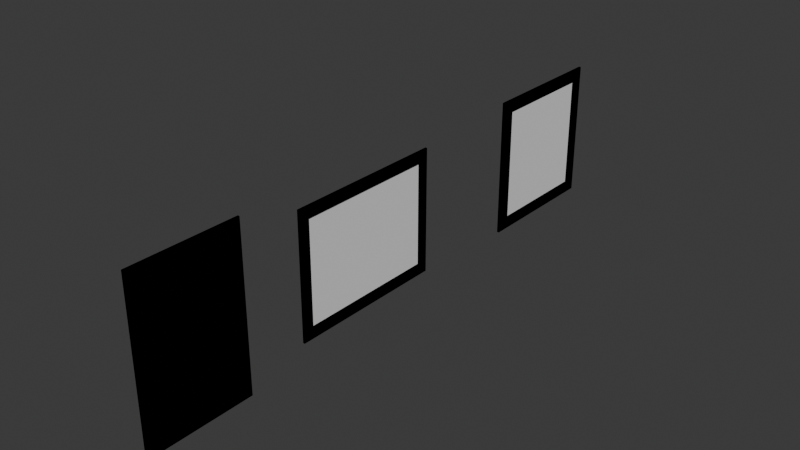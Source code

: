 # Source: picture_frames.blend  (saved by Blender 5.2.45; exported with 4.5.12 LTS)
import bpy
from mathutils import Matrix  # noqa: F401  (used for matrix-valued properties, if any)

bpy.ops.wm.read_factory_settings(use_empty=True)
scene = bpy.context.scene
scene.name = 'Scene'

# ---- collections
col_collection = bpy.data.collections.new('Collection'); scene.collection.children.link(col_collection)

# ---- materials (node trees are filled in below, after node groups)
mat_ar3dmat_architectural_clear_glass = bpy.data.materials.new('AR3DMat Architectural Clear Glass')
mat_european_walnut_satin_varnished_wood = bpy.data.materials.new('European Walnut Satin varnished wood')

# ---- material node trees
mat_ar3dmat_architectural_clear_glass.use_nodes = True; mat_ar3dmat_architectural_clear_glass.node_tree.nodes.clear()
_N = mat_ar3dmat_architectural_clear_glass.node_tree.nodes; _L = mat_ar3dmat_architectural_clear_glass.node_tree.links
mat_european_walnut_satin_varnished_wood.use_nodes = True; mat_european_walnut_satin_varnished_wood.node_tree.nodes.clear()
_N = mat_european_walnut_satin_varnished_wood.node_tree.nodes; _L = mat_european_walnut_satin_varnished_wood.node_tree.links

# ---- world
world_world = bpy.data.worlds.new('World'); scene.world = world_world
world_world.use_nodes = True; world_world.node_tree.nodes.clear()
_N = world_world.node_tree.nodes; _L = world_world.node_tree.links
n0 = _N.new('ShaderNodeOutputWorld'); n0.name = 'World Output'; n0.location = (200, 100)
n1 = _N.new('ShaderNodeBackground'); n1.name = 'Background'; n1.location = (-200, 100)
n1.inputs[0].default_value = (0.05088, 0.05088, 0.05088, 1.0)
_L.new(n1.outputs[0], n0.inputs[0])
n0.is_active_output = True
world_world.color = (0.05088, 0.05088, 0.05088)
world_world.sun_shadow_jitter_overblur = 0.0

# ---- meshes
me_cube_002 = bpy.data.meshes.new('Cube.002')
me_cube_002.from_pydata([(0.8666, -0.8142, -1.0), (0.8666, 0.8142, -1.0), (-0.8666, -0.8142, -1.0), (-0.8666, 0.8142, -1.0)], [], [(0, 1, 3, 2)])
_uv = me_cube_002.uv_layers.new(name='UVMap')
_uv.uv.foreach_set('vector', [0.3583, 0.7268, 0.3583, 0.5232, 0.1417, 0.5232, 0.1417, 0.7268])
_uv = me_cube_002.uv_layers.new(name='automap')
_uv.uv.foreach_set('vector', [1.158, -0.1181, 1.158, 1.118, -0.1579, 1.118, -0.1579, -0.1181])
_uv.active_render = True
me_cube_002.materials.append(None)
me_cube_002.use_mirror_vertex_groups = False
me_cube_002.auto_texspace = False
me_cube_002.update()
me_cube_003 = bpy.data.meshes.new('Cube.003')
me_cube_003.from_pydata([(-0.8666, -0.8142, 1.0), (-0.8666, 0.8142, 1.0), (0.8666, -0.8142, 1.0), (0.8666, 0.8142, 1.0), (0.8666, -0.8142, 0.4751), (0.8666, 0.8142, 0.4751), (-0.8666, 0.8142, 0.4751), (-0.8666, -0.8142, 0.4751)], [], [(1, 3, 2, 0), (6, 7, 4, 5), (1, 0, 7, 6), (3, 1, 6, 5), (0, 2, 4, 7), (2, 3, 5, 4)])
_uv = me_cube_003.uv_layers.new(name='UVMap')
_uv.uv.foreach_set('vector', [0.5184, 0.25, 0.5184, 0.5, 0.5184, 0.75, 0.5184, 0.0, 0.5184, 0.25, 0.5184, 0.0, 0.5184, 0.75, 0.5184, 0.5, 0.5184, 0.25, 0.5184, 0.0, 0.5184, 0.0, 0.5184, 0.25, 0.5184, 0.5, 0.5184, 0.25, 0.5184, 0.25, 0.5184, 0.5, 0.5184, 0.0, 0.5184, 0.75, 0.5184, 0.75, 0.5184, 0.0, 0.5184, 0.75, 0.5184, 0.5, 0.5184, 0.5, 0.5184, 0.75])
_uv = me_cube_003.uv_layers.new(name='automap')
_uv.uv.foreach_set('vector', [-0.1579, 1.118, 1.158, 1.118, 1.158, -0.1181, -0.1579, -0.1181, -0.1579, 1.118, -0.1579, -0.1181, 1.158, -0.1181, 1.158, 1.118, 1.118, 0.6992, -0.1181, 0.6992, -0.1181, 0.3008, 1.118, 0.3008, 1.158, 0.6992, -0.1579, 0.6992, -0.1579, 0.3008, 1.158, 0.3008, -0.1579, 0.6992, 1.158, 0.6992, 1.158, 0.3008, -0.1579, 0.3008, -0.1181, 0.6992, 1.118, 0.6992, 1.118, 0.3008, -0.1181, 0.3008])
_uv.active_render = True
me_cube_003.materials.append(mat_ar3dmat_architectural_clear_glass)
me_cube_003.use_mirror_vertex_groups = False
me_cube_003.auto_texspace = False
me_cube_003.update()
me_cube_004 = bpy.data.meshes.new('Cube.004')
me_cube_004.from_pydata([(1.0, 1.0, 1.0), (1.0, 1.0, -1.0), (1.0, -1.0, 1.0), (1.0, -1.0, -1.0), (-1.0, 1.0, 1.0), (-1.0, 1.0, -1.0), (-1.0, -1.0, 1.0), (-1.0, -1.0, -1.0), (-0.8666, -0.8142, 1.0), (-0.8666, 0.8142, 1.0), (0.8666, -0.8142, 1.0), (0.8666, 0.8142, 1.0), (0.8666, -0.8142, -1.0), (0.8666, 0.8142, -1.0), (-0.8666, -0.8142, -1.0), (-0.8666, 0.8142, -1.0), (0.9724, -0.9451, 1.768), (0.9724, 0.9451, 1.768), (-0.9724, 0.9451, 1.768), (-0.9724, -0.9451, 1.768), (0.9415, -0.9007, 1.827), (0.9415, 0.9007, 1.827), (-0.9415, 0.9007, 1.827), (-0.9415, -0.9007, 1.827), (0.8982, -0.8518, 1.434), (0.8982, 0.8518, 1.434), (-0.8982, 0.8518, 1.434), (-0.8982, -0.8518, 1.434)], [], [(16, 2, 0, 17), (17, 0, 4, 18), (3, 2, 6, 7), (7, 6, 4, 5), (14, 7, 5, 15), (15, 5, 1, 13), (1, 0, 2, 3), (5, 4, 0, 1), (8, 10, 12, 14), (15, 9, 8, 14), (10, 11, 13, 12), (13, 11, 9, 15), (12, 13, 15, 14), (18, 4, 6, 19), (13, 1, 3, 12), (12, 3, 7, 14), (23, 19, 16, 20), (19, 6, 2, 16), (22, 18, 19, 23), (21, 17, 18, 22), (20, 16, 17, 21), (24, 20, 21, 25), (25, 21, 22, 26), (26, 22, 23, 27), (27, 23, 20, 24), (8, 27, 24, 10), (9, 26, 27, 8), (11, 25, 26, 9), (10, 24, 25, 11)])
_uv = me_cube_004.uv_layers.new(name='UVMap')
_uv.uv.foreach_set('vector', [0.6333, 0.7384, 0.625, 0.75, 0.625, 0.5, 0.6333, 0.5116, 0.6333, 0.5116, 0.625, 0.5, 0.875, 0.5, 0.8667, 0.5116, 0.375, 0.75, 0.625, 0.75, 0.625, 1.0, 0.375, 1.0, 0.375, 0.0, 0.625, 0.0, 0.625, 0.25, 0.375, 0.25, 0.1417, 0.7268, 0.125, 0.75, 0.125, 0.5, 0.1417, 0.5232, 0.1417, 0.5232, 0.125, 0.5, 0.375, 0.5, 0.3583, 0.5232, 0.375, 0.5, 0.625, 0.5, 0.625, 0.75, 0.375, 0.75, 0.375, 0.25, 0.625, 0.25, 0.625, 0.5, 0.375, 0.5, 0.5184, 1.0, 0.5184, 0.75, 0.4816, 0.75, 0.4816, 1.0, 0.4816, 0.25, 0.5184, 0.25, 0.5184, 0.0, 0.4816, 0.0, 0.5184, 0.75, 0.5184, 0.5, 0.4816, 0.5, 0.4816, 0.75, 0.4816, 0.5, 0.5184, 0.5, 0.5184, 0.25, 0.4816, 0.25, 0.3583, 0.7268, 0.3583, 0.5232, 0.1417, 0.5232, 0.1417, 0.7268, 0.8667, 0.5116, 0.875, 0.5, 0.875, 0.75, 0.8667, 0.7384, 0.3583, 0.5232, 0.375, 0.5, 0.375, 0.75, 0.3583, 0.7268, 0.3583, 0.7268, 0.375, 0.75, 0.125, 0.75, 0.1417, 0.7268, 0.8625, 0.7326, 0.8667, 0.7384, 0.6333, 0.7384, 0.6375, 0.7326, 0.8667, 0.7384, 0.875, 0.75, 0.625, 0.75, 0.6333, 0.7384, 0.8625, 0.5174, 0.8667, 0.5116, 0.8667, 0.7384, 0.8625, 0.7326, 0.6375, 0.5174, 0.6333, 0.5116, 0.8667, 0.5116, 0.8625, 0.5174, 0.6375, 0.7326, 0.6333, 0.7384, 0.6333, 0.5116, 0.6375, 0.5174, 0.6396, 0.7297, 0.6375, 0.7326, 0.6375, 0.5174, 0.6396, 0.5203, 0.6396, 0.5203, 0.6375, 0.5174, 0.8625, 0.5174, 0.8604, 0.5203, 0.8604, 0.5203, 0.8625, 0.5174, 0.8625, 0.7326, 0.8604, 0.7297, 0.8604, 0.7297, 0.8625, 0.7326, 0.6375, 0.7326, 0.6396, 0.7297, 0.8583, 0.7268, 0.8604, 0.7297, 0.6396, 0.7297, 0.6417, 0.7268, 0.8583, 0.5232, 0.8604, 0.5203, 0.8604, 0.7297, 0.8583, 0.7268, 0.6417, 0.5232, 0.6396, 0.5203, 0.8604, 0.5203, 0.8583, 0.5232, 0.6417, 0.7268, 0.6396, 0.7297, 0.6396, 0.5203, 0.6417, 0.5232])
_uv = me_cube_004.uv_layers.new(name='automap')
_uv.uv.foreach_set('vector', [-0.2175, 1.342, -0.2592, 0.7587, 1.259, 0.7587, 1.218, 1.342, 1.238, 1.342, 1.259, 0.7587, -0.2592, 0.7587, -0.2383, 1.342, 1.259, -0.7597, 1.259, 0.7587, -0.2592, 0.7587, -0.2592, -0.7597, -0.2592, -0.7597, -0.2592, 0.7587, 1.259, 0.7587, 1.259, -0.7597, -0.1579, -0.1181, -0.2592, -0.2592, -0.2592, 1.259, -0.1579, 1.118, -0.1579, 1.118, -0.2592, 1.259, 1.259, 1.259, 1.158, 1.118, 1.259, -0.7597, 1.259, 0.7587, -0.2592, 0.7587, -0.2592, -0.7597, -0.2592, -0.7597, -0.2592, 0.7587, 1.259, 0.7587, 1.259, -0.7597, -0.1579, 0.7587, 1.158, 0.7587, 1.158, -0.7597, -0.1579, -0.7597, 1.118, -0.7597, 1.118, 0.7587, -0.1181, 0.7587, -0.1181, -0.7597, -0.1181, 0.7587, 1.118, 0.7587, 1.118, -0.7597, -0.1181, -0.7597, 1.158, -0.7597, 1.158, 0.7587, -0.1579, 0.7587, -0.1579, -0.7597, 1.158, -0.1181, 1.158, 1.118, -0.1579, 1.118, -0.1579, -0.1181, 1.218, 1.342, 1.259, 0.7587, -0.2592, 0.7587, -0.2175, 1.342, 1.158, 1.118, 1.259, 1.259, 1.259, -0.2592, 1.158, -0.1181, 1.158, -0.1181, 1.259, -0.2592, -0.2592, -0.2592, -0.1579, -0.1181, -0.2148, 1.387, -0.2383, 1.342, 1.238, 1.342, 1.215, 1.387, -0.2383, 1.342, -0.2592, 0.7587, 1.259, 0.7587, 1.238, 1.342, 1.184, 1.387, 1.218, 1.342, -0.2175, 1.342, -0.1838, 1.387, 1.215, 1.387, 1.238, 1.342, -0.2383, 1.342, -0.2148, 1.387, -0.1838, 1.387, -0.2175, 1.342, 1.218, 1.342, 1.184, 1.387, -0.1467, 1.088, -0.1838, 1.387, 1.184, 1.387, 1.147, 1.088, 1.182, 1.088, 1.215, 1.387, -0.2148, 1.387, -0.1819, 1.088, 1.147, 1.088, 1.184, 1.387, -0.1838, 1.387, -0.1467, 1.088, -0.1819, 1.088, -0.2148, 1.387, 1.215, 1.387, 1.182, 1.088, -0.1579, 0.7587, -0.1819, 1.088, 1.182, 1.088, 1.158, 0.7587, 1.118, 0.7587, 1.147, 1.088, -0.1467, 1.088, -0.1181, 0.7587, 1.158, 0.7587, 1.182, 1.088, -0.1819, 1.088, -0.1579, 0.7587, -0.1181, 0.7587, -0.1467, 1.088, 1.147, 1.088, 1.118, 0.7587])
_uv.active_render = True
me_cube_004.materials.append(mat_european_walnut_satin_varnished_wood)
me_cube_004.use_mirror_vertex_groups = False
me_cube_004.auto_texspace = False
me_cube_004.update()
me_cube_005 = bpy.data.meshes.new('Cube.005')
me_cube_005.from_pydata([(1.0, 1.0, 1.0), (1.0, 1.0, -1.0), (1.0, -1.0, 1.0), (1.0, -1.0, -1.0), (-1.0, 1.0, 1.0), (-1.0, 1.0, -1.0), (-1.0, -1.0, 1.0), (-1.0, -1.0, -1.0), (-0.8666, -0.8142, 1.0), (-0.8666, 0.8142, 1.0), (0.8666, -0.8142, 1.0), (0.8666, 0.8142, 1.0), (0.8666, -0.8142, -1.0), (0.8666, 0.8142, -1.0), (-0.8666, -0.8142, -1.0), (-0.8666, 0.8142, -1.0), (0.9724, -0.9451, 1.768), (0.9724, 0.9451, 1.768), (-0.9724, 0.9451, 1.768), (-0.9724, -0.9451, 1.768), (0.9415, -0.9007, 1.827), (0.9415, 0.9007, 1.827), (-0.9415, 0.9007, 1.827), (-0.9415, -0.9007, 1.827), (0.8982, -0.8518, 1.434), (0.8982, 0.8518, 1.434), (-0.8982, 0.8518, 1.434), (-0.8982, -0.8518, 1.434)], [], [(16, 2, 0, 17), (17, 0, 4, 18), (3, 2, 6, 7), (7, 6, 4, 5), (14, 7, 5, 15), (15, 5, 1, 13), (1, 0, 2, 3), (5, 4, 0, 1), (8, 10, 12, 14), (15, 9, 8, 14), (10, 11, 13, 12), (13, 11, 9, 15), (12, 13, 15, 14), (18, 4, 6, 19), (13, 1, 3, 12), (12, 3, 7, 14), (23, 19, 16, 20), (19, 6, 2, 16), (22, 18, 19, 23), (21, 17, 18, 22), (20, 16, 17, 21), (24, 20, 21, 25), (25, 21, 22, 26), (26, 22, 23, 27), (27, 23, 20, 24), (8, 27, 24, 10), (9, 26, 27, 8), (11, 25, 26, 9), (10, 24, 25, 11)])
_uv = me_cube_005.uv_layers.new(name='UVMap')
_uv.uv.foreach_set('vector', [0.6333, 0.7384, 0.625, 0.75, 0.625, 0.5, 0.6333, 0.5116, 0.6333, 0.5116, 0.625, 0.5, 0.875, 0.5, 0.8667, 0.5116, 0.375, 0.75, 0.625, 0.75, 0.625, 1.0, 0.375, 1.0, 0.375, 0.0, 0.625, 0.0, 0.625, 0.25, 0.375, 0.25, 0.1417, 0.7268, 0.125, 0.75, 0.125, 0.5, 0.1417, 0.5232, 0.1417, 0.5232, 0.125, 0.5, 0.375, 0.5, 0.3583, 0.5232, 0.375, 0.5, 0.625, 0.5, 0.625, 0.75, 0.375, 0.75, 0.375, 0.25, 0.625, 0.25, 0.625, 0.5, 0.375, 0.5, 0.5184, 1.0, 0.5184, 0.75, 0.4816, 0.75, 0.4816, 1.0, 0.4816, 0.25, 0.5184, 0.25, 0.5184, 0.0, 0.4816, 0.0, 0.5184, 0.75, 0.5184, 0.5, 0.4816, 0.5, 0.4816, 0.75, 0.4816, 0.5, 0.5184, 0.5, 0.5184, 0.25, 0.4816, 0.25, 0.3583, 0.7268, 0.3583, 0.5232, 0.1417, 0.5232, 0.1417, 0.7268, 0.8667, 0.5116, 0.875, 0.5, 0.875, 0.75, 0.8667, 0.7384, 0.3583, 0.5232, 0.375, 0.5, 0.375, 0.75, 0.3583, 0.7268, 0.3583, 0.7268, 0.375, 0.75, 0.125, 0.75, 0.1417, 0.7268, 0.8625, 0.7326, 0.8667, 0.7384, 0.6333, 0.7384, 0.6375, 0.7326, 0.8667, 0.7384, 0.875, 0.75, 0.625, 0.75, 0.6333, 0.7384, 0.8625, 0.5174, 0.8667, 0.5116, 0.8667, 0.7384, 0.8625, 0.7326, 0.6375, 0.5174, 0.6333, 0.5116, 0.8667, 0.5116, 0.8625, 0.5174, 0.6375, 0.7326, 0.6333, 0.7384, 0.6333, 0.5116, 0.6375, 0.5174, 0.6396, 0.7297, 0.6375, 0.7326, 0.6375, 0.5174, 0.6396, 0.5203, 0.6396, 0.5203, 0.6375, 0.5174, 0.8625, 0.5174, 0.8604, 0.5203, 0.8604, 0.5203, 0.8625, 0.5174, 0.8625, 0.7326, 0.8604, 0.7297, 0.8604, 0.7297, 0.8625, 0.7326, 0.6375, 0.7326, 0.6396, 0.7297, 0.8583, 0.7268, 0.8604, 0.7297, 0.6396, 0.7297, 0.6417, 0.7268, 0.8583, 0.5232, 0.8604, 0.5203, 0.8604, 0.7297, 0.8583, 0.7268, 0.6417, 0.5232, 0.6396, 0.5203, 0.8604, 0.5203, 0.8583, 0.5232, 0.6417, 0.7268, 0.6396, 0.7297, 0.6396, 0.5203, 0.6417, 0.5232])
_uv = me_cube_005.uv_layers.new(name='automap')
_uv.uv.foreach_set('vector', [-0.2175, 1.342, -0.2592, 0.7587, 1.259, 0.7587, 1.218, 1.342, 1.238, 1.342, 1.259, 0.7587, -0.2592, 0.7587, -0.2383, 1.342, 1.259, -0.7597, 1.259, 0.7587, -0.2592, 0.7587, -0.2592, -0.7597, -0.2592, -0.7597, -0.2592, 0.7587, 1.259, 0.7587, 1.259, -0.7597, -0.1579, -0.1181, -0.2592, -0.2592, -0.2592, 1.259, -0.1579, 1.118, -0.1579, 1.118, -0.2592, 1.259, 1.259, 1.259, 1.158, 1.118, 1.259, -0.7597, 1.259, 0.7587, -0.2592, 0.7587, -0.2592, -0.7597, -0.2592, -0.7597, -0.2592, 0.7587, 1.259, 0.7587, 1.259, -0.7597, -0.1579, 0.7587, 1.158, 0.7587, 1.158, -0.7597, -0.1579, -0.7597, 1.118, -0.7597, 1.118, 0.7587, -0.1181, 0.7587, -0.1181, -0.7597, -0.1181, 0.7587, 1.118, 0.7587, 1.118, -0.7597, -0.1181, -0.7597, 1.158, -0.7597, 1.158, 0.7587, -0.1579, 0.7587, -0.1579, -0.7597, 1.158, -0.1181, 1.158, 1.118, -0.1579, 1.118, -0.1579, -0.1181, 1.218, 1.342, 1.259, 0.7587, -0.2592, 0.7587, -0.2175, 1.342, 1.158, 1.118, 1.259, 1.259, 1.259, -0.2592, 1.158, -0.1181, 1.158, -0.1181, 1.259, -0.2592, -0.2592, -0.2592, -0.1579, -0.1181, -0.2148, 1.387, -0.2383, 1.342, 1.238, 1.342, 1.215, 1.387, -0.2383, 1.342, -0.2592, 0.7587, 1.259, 0.7587, 1.238, 1.342, 1.184, 1.387, 1.218, 1.342, -0.2175, 1.342, -0.1838, 1.387, 1.215, 1.387, 1.238, 1.342, -0.2383, 1.342, -0.2148, 1.387, -0.1838, 1.387, -0.2175, 1.342, 1.218, 1.342, 1.184, 1.387, -0.1467, 1.088, -0.1838, 1.387, 1.184, 1.387, 1.147, 1.088, 1.182, 1.088, 1.215, 1.387, -0.2148, 1.387, -0.1819, 1.088, 1.147, 1.088, 1.184, 1.387, -0.1838, 1.387, -0.1467, 1.088, -0.1819, 1.088, -0.2148, 1.387, 1.215, 1.387, 1.182, 1.088, -0.1579, 0.7587, -0.1819, 1.088, 1.182, 1.088, 1.158, 0.7587, 1.118, 0.7587, 1.147, 1.088, -0.1467, 1.088, -0.1181, 0.7587, 1.158, 0.7587, 1.182, 1.088, -0.1819, 1.088, -0.1579, 0.7587, -0.1181, 0.7587, -0.1467, 1.088, 1.147, 1.088, 1.118, 0.7587])
_uv.active_render = True
me_cube_005.materials.append(mat_european_walnut_satin_varnished_wood)
me_cube_005.use_mirror_vertex_groups = False
me_cube_005.auto_texspace = False
me_cube_005.update()
me_cube_006 = bpy.data.meshes.new('Cube.006')
me_cube_006.from_pydata([(0.8666, -0.8142, -1.0), (0.8666, 0.8142, -1.0), (-0.8666, -0.8142, -1.0), (-0.8666, 0.8142, -1.0)], [], [(0, 1, 3, 2)])
_uv = me_cube_006.uv_layers.new(name='UVMap')
_uv.uv.foreach_set('vector', [0.3583, 0.7268, 0.3583, 0.5232, 0.1417, 0.5232, 0.1417, 0.7268])
_uv = me_cube_006.uv_layers.new(name='automap')
_uv.uv.foreach_set('vector', [1.158, -0.1181, 1.158, 1.118, -0.1579, 1.118, -0.1579, -0.1181])
_uv.active_render = True
me_cube_006.materials.append(None)
me_cube_006.use_mirror_vertex_groups = False
me_cube_006.auto_texspace = False
me_cube_006.update()
me_cube_007 = bpy.data.meshes.new('Cube.007')
me_cube_007.from_pydata([(1.108, 1.0, 1.0), (1.108, 1.0, -1.0), (1.108, -1.0, 1.0), (1.108, -1.0, -1.0), (-0.3343, 1.0, 1.0), (-0.3343, 1.0, -1.0), (-0.3343, -1.0, 1.0), (-0.3343, -1.0, -1.0), (-0.1866, -0.8142, 1.0), (-0.1866, 0.8142, 1.0), (0.9598, -0.8142, 1.0), (0.9598, 0.8142, 1.0), (0.9598, -0.8142, -1.0), (0.9598, 0.8142, -1.0), (-0.1866, -0.8142, -1.0), (-0.1866, 0.8142, -1.0), (1.077, -0.9451, 1.768), (1.077, 0.9451, 1.768), (-0.3038, 0.9451, 1.768), (-0.3038, -0.9451, 1.768), (1.043, -0.9007, 1.827), (1.043, 0.9007, 1.827), (-0.2696, 0.9007, 1.827), (-0.2696, -0.9007, 1.827), (0.9947, -0.8518, 1.434), (0.9947, 0.8518, 1.434), (-0.2216, 0.8518, 1.434), (-0.2216, -0.8518, 1.434)], [], [(16, 2, 0, 17), (17, 0, 4, 18), (3, 2, 6, 7), (7, 6, 4, 5), (14, 7, 5, 15), (15, 5, 1, 13), (1, 0, 2, 3), (5, 4, 0, 1), (8, 10, 12, 14), (15, 9, 8, 14), (10, 11, 13, 12), (13, 11, 9, 15), (12, 13, 15, 14), (18, 4, 6, 19), (13, 1, 3, 12), (12, 3, 7, 14), (23, 19, 16, 20), (19, 6, 2, 16), (22, 18, 19, 23), (21, 17, 18, 22), (20, 16, 17, 21), (24, 20, 21, 25), (25, 21, 22, 26), (26, 22, 23, 27), (27, 23, 20, 24), (8, 27, 24, 10), (9, 26, 27, 8), (11, 25, 26, 9), (10, 24, 25, 11)])
_uv = me_cube_007.uv_layers.new(name='UVMap')
_uv.uv.foreach_set('vector', [0.6333, 0.7384, 0.625, 0.75, 0.625, 0.5, 0.6333, 0.5116, 0.6333, 0.5116, 0.625, 0.5, 0.875, 0.5, 0.8667, 0.5116, 0.375, 0.75, 0.625, 0.75, 0.625, 1.0, 0.375, 1.0, 0.375, 0.0, 0.625, 0.0, 0.625, 0.25, 0.375, 0.25, 0.1417, 0.7268, 0.125, 0.75, 0.125, 0.5, 0.1417, 0.5232, 0.1417, 0.5232, 0.125, 0.5, 0.375, 0.5, 0.3583, 0.5232, 0.375, 0.5, 0.625, 0.5, 0.625, 0.75, 0.375, 0.75, 0.375, 0.25, 0.625, 0.25, 0.625, 0.5, 0.375, 0.5, 0.5184, 1.0, 0.5184, 0.75, 0.4816, 0.75, 0.4816, 1.0, 0.4816, 0.25, 0.5184, 0.25, 0.5184, 0.0, 0.4816, 0.0, 0.5184, 0.75, 0.5184, 0.5, 0.4816, 0.5, 0.4816, 0.75, 0.4816, 0.5, 0.5184, 0.5, 0.5184, 0.25, 0.4816, 0.25, 0.3583, 0.7268, 0.3583, 0.5232, 0.1417, 0.5232, 0.1417, 0.7268, 0.8667, 0.5116, 0.875, 0.5, 0.875, 0.75, 0.8667, 0.7384, 0.3583, 0.5232, 0.375, 0.5, 0.375, 0.75, 0.3583, 0.7268, 0.3583, 0.7268, 0.375, 0.75, 0.125, 0.75, 0.1417, 0.7268, 0.8625, 0.7326, 0.8667, 0.7384, 0.6333, 0.7384, 0.6375, 0.7326, 0.8667, 0.7384, 0.875, 0.75, 0.625, 0.75, 0.6333, 0.7384, 0.8625, 0.5174, 0.8667, 0.5116, 0.8667, 0.7384, 0.8625, 0.7326, 0.6375, 0.5174, 0.6333, 0.5116, 0.8667, 0.5116, 0.8625, 0.5174, 0.6375, 0.7326, 0.6333, 0.7384, 0.6333, 0.5116, 0.6375, 0.5174, 0.6396, 0.7297, 0.6375, 0.7326, 0.6375, 0.5174, 0.6396, 0.5203, 0.6396, 0.5203, 0.6375, 0.5174, 0.8625, 0.5174, 0.8604, 0.5203, 0.8604, 0.5203, 0.8625, 0.5174, 0.8625, 0.7326, 0.8604, 0.7297, 0.8604, 0.7297, 0.8625, 0.7326, 0.6375, 0.7326, 0.6396, 0.7297, 0.8583, 0.7268, 0.8604, 0.7297, 0.6396, 0.7297, 0.6417, 0.7268, 0.8583, 0.5232, 0.8604, 0.5203, 0.8604, 0.7297, 0.8583, 0.7268, 0.6417, 0.5232, 0.6396, 0.5203, 0.8604, 0.5203, 0.8583, 0.5232, 0.6417, 0.7268, 0.6396, 0.7297, 0.6396, 0.5203, 0.6417, 0.5232])
_uv = me_cube_007.uv_layers.new(name='automap')
_uv.uv.foreach_set('vector', [-0.2175, 1.342, -0.2592, 0.7587, 1.259, 0.7587, 1.218, 1.342, 1.238, 1.342, 1.259, 0.7587, -0.2592, 0.7587, -0.2383, 1.342, 1.259, -0.7597, 1.259, 0.7587, -0.2592, 0.7587, -0.2592, -0.7597, -0.2592, -0.7597, -0.2592, 0.7587, 1.259, 0.7587, 1.259, -0.7597, -0.1579, -0.1181, -0.2592, -0.2592, -0.2592, 1.259, -0.1579, 1.118, -0.1579, 1.118, -0.2592, 1.259, 1.259, 1.259, 1.158, 1.118, 1.259, -0.7597, 1.259, 0.7587, -0.2592, 0.7587, -0.2592, -0.7597, -0.2592, -0.7597, -0.2592, 0.7587, 1.259, 0.7587, 1.259, -0.7597, -0.1579, 0.7587, 1.158, 0.7587, 1.158, -0.7597, -0.1579, -0.7597, 1.118, -0.7597, 1.118, 0.7587, -0.1181, 0.7587, -0.1181, -0.7597, -0.1181, 0.7587, 1.118, 0.7587, 1.118, -0.7597, -0.1181, -0.7597, 1.158, -0.7597, 1.158, 0.7587, -0.1579, 0.7587, -0.1579, -0.7597, 1.158, -0.1181, 1.158, 1.118, -0.1579, 1.118, -0.1579, -0.1181, 1.218, 1.342, 1.259, 0.7587, -0.2592, 0.7587, -0.2175, 1.342, 1.158, 1.118, 1.259, 1.259, 1.259, -0.2592, 1.158, -0.1181, 1.158, -0.1181, 1.259, -0.2592, -0.2592, -0.2592, -0.1579, -0.1181, -0.2148, 1.387, -0.2383, 1.342, 1.238, 1.342, 1.215, 1.387, -0.2383, 1.342, -0.2592, 0.7587, 1.259, 0.7587, 1.238, 1.342, 1.184, 1.387, 1.218, 1.342, -0.2175, 1.342, -0.1838, 1.387, 1.215, 1.387, 1.238, 1.342, -0.2383, 1.342, -0.2148, 1.387, -0.1838, 1.387, -0.2175, 1.342, 1.218, 1.342, 1.184, 1.387, -0.1467, 1.088, -0.1838, 1.387, 1.184, 1.387, 1.147, 1.088, 1.182, 1.088, 1.215, 1.387, -0.2148, 1.387, -0.1819, 1.088, 1.147, 1.088, 1.184, 1.387, -0.1838, 1.387, -0.1467, 1.088, -0.1819, 1.088, -0.2148, 1.387, 1.215, 1.387, 1.182, 1.088, -0.1579, 0.7587, -0.1819, 1.088, 1.182, 1.088, 1.158, 0.7587, 1.118, 0.7587, 1.147, 1.088, -0.1467, 1.088, -0.1181, 0.7587, 1.158, 0.7587, 1.182, 1.088, -0.1819, 1.088, -0.1579, 0.7587, -0.1181, 0.7587, -0.1467, 1.088, 1.147, 1.088, 1.118, 0.7587])
_uv.active_render = True
me_cube_007.materials.append(mat_european_walnut_satin_varnished_wood)
me_cube_007.use_mirror_vertex_groups = False
me_cube_007.auto_texspace = False
me_cube_007.update()
me_cube_008 = bpy.data.meshes.new('Cube.008')
me_cube_008.from_pydata([(0.9598, -0.8142, -1.0), (0.9598, 0.8142, -1.0), (-0.1866, -0.8142, -1.0), (-0.1866, 0.8142, -1.0)], [], [(0, 1, 3, 2)])
_uv = me_cube_008.uv_layers.new(name='UVMap')
_uv.uv.foreach_set('vector', [0.3583, 0.7268, 0.3583, 0.5232, 0.1417, 0.5232, 0.1417, 0.7268])
_uv = me_cube_008.uv_layers.new(name='automap')
_uv.uv.foreach_set('vector', [1.158, -0.1181, 1.158, 1.118, -0.1579, 1.118, -0.1579, -0.1181])
_uv.active_render = True
me_cube_008.materials.append(None)
me_cube_008.use_mirror_vertex_groups = False
me_cube_008.auto_texspace = False
me_cube_008.update()
me_cube_001 = bpy.data.meshes.new('Cube.001')
me_cube_001.from_pydata([(0.8666, -0.8142, -1.0), (0.8666, 0.8142, -1.0), (-0.8666, -0.8142, -1.0), (-0.8666, 0.8142, -1.0)], [], [(0, 1, 3, 2)])
_uv = me_cube_001.uv_layers.new(name='UVMap')
_uv.uv.foreach_set('vector', [0.3583, 0.7268, 0.3583, 0.5232, 0.1417, 0.5232, 0.1417, 0.7268])
_uv = me_cube_001.uv_layers.new(name='automap')
_uv.uv.foreach_set('vector', [1.158, -0.1181, 1.158, 1.118, -0.1579, 1.118, -0.1579, -0.1181])
_uv.active_render = True
me_cube_001.materials.append(None)
me_cube_001.use_mirror_vertex_groups = False
me_cube_001.auto_texspace = False
me_cube_001.update()
me_cube_009 = bpy.data.meshes.new('Cube.009')
me_cube_009.from_pydata([(0.9598, -0.8142, -1.0), (0.9598, 0.8142, -1.0), (-0.1866, -0.8142, -1.0), (-0.1866, 0.8142, -1.0)], [], [(0, 1, 3, 2)])
_uv = me_cube_009.uv_layers.new(name='UVMap')
_uv.uv.foreach_set('vector', [0.3583, 0.7268, 0.3583, 0.5232, 0.1417, 0.5232, 0.1417, 0.7268])
_uv = me_cube_009.uv_layers.new(name='automap')
_uv.uv.foreach_set('vector', [1.158, -0.1181, 1.158, 1.118, -0.1579, 1.118, -0.1579, -0.1181])
_uv.active_render = True
me_cube_009.materials.append(None)
me_cube_009.use_mirror_vertex_groups = False
me_cube_009.auto_texspace = False
me_cube_009.update()

# ---- objects
ob_image_texture_001 = bpy.data.objects.new('Image texture.001', me_cube_002)
ob_glass_texture_001 = bpy.data.objects.new('Glass texture.001', me_cube_003)
ob_frame_001 = bpy.data.objects.new('frame.001', me_cube_004)
ob_frame_002 = bpy.data.objects.new('frame.002', me_cube_005)
ob_image_texture_002 = bpy.data.objects.new('Image texture.002', me_cube_006)
ob_frame_003 = bpy.data.objects.new('frame.003', me_cube_007)
ob_image_texture_003 = bpy.data.objects.new('Image texture.003', me_cube_008)
ob_glass_texture_002 = bpy.data.objects.new('glass texture.002', me_cube_001)
ob_glass_texture_003 = bpy.data.objects.new('Glass texture.003', me_cube_009)

# ---- transforms, parenting, visibility, modifiers, constraints
ob_image_texture_001.parent = ob_frame_001
ob_image_texture_001.matrix_parent_inverse = Matrix(((0.7337, -0.0, 0.0, -0.0), (-0.0, 1.112, -0.0, 0.0), (0.0, -0.0, 63.1, -0.0), (-0.0, 0.0, -0.0, 1.0)))
ob_image_texture_001.location = (0.0, 0.0, 0.007241)
ob_image_texture_001.scale = (1.363, 0.8989, 0.01585)
ob_image_texture_001.lock_rotations_4d = False
ob_image_texture_001.empty_display_type = 'ARROWS'
ob_image_texture_001.lineart.crease_threshold = 0.0
ob_glass_texture_001.parent = ob_frame_001
ob_glass_texture_001.matrix_parent_inverse = Matrix(((0.7337, -0.0, 0.0, -0.0), (-0.0, 1.112, -0.0, 0.0), (0.0, -0.0, 63.1, -0.0), (-0.0, 0.0, -0.0, 1.0)))
ob_glass_texture_001.location = (0.0, 0.0, 0.0)
ob_glass_texture_001.scale = (1.363, 0.8989, 0.01585)
ob_glass_texture_001.lock_rotations_4d = False
ob_glass_texture_001.empty_display_type = 'ARROWS'
ob_glass_texture_001.lineart.crease_threshold = 0.0
ob_frame_001.location = (0.0001379, 0.0, -0.0001379)
ob_frame_001.rotation_euler = (-0.0, 1.571, 0.0)
ob_frame_001.scale = (1.363, 0.8989, 0.01585)
ob_frame_001.lock_rotations_4d = False
ob_frame_001.empty_display_type = 'ARROWS'
ob_frame_001.lineart.crease_threshold = 0.0
ob_frame_002.location = (0.0001379, 3.293, -0.0001379)
ob_frame_002.rotation_euler = (1.571, -4.371e-08, 1.571)
ob_frame_002.scale = (1.363, 1.05, 0.01585)
ob_frame_002.lock_rotations_4d = False
ob_frame_002.empty_display_type = 'ARROWS'
ob_frame_002.lineart.crease_threshold = 0.0
ob_image_texture_002.parent = ob_frame_002
ob_image_texture_002.matrix_parent_inverse = Matrix(((-3.207e-08, 0.7337, 0.0, -2.416), (-0.9521, -4.162e-08, -0.0, 1.37e-07), (0.0, -0.0, 63.1, -0.0), (-0.0, 0.0, -0.0, 1.0)))
ob_image_texture_002.location = (0.0, 3.293, 0.007241)
ob_image_texture_002.rotation_euler = (0.0, -0.0, 1.571)
ob_image_texture_002.scale = (1.363, 1.05, 0.01585)
ob_image_texture_002.lock_rotations_4d = False
ob_image_texture_002.empty_display_type = 'ARROWS'
ob_image_texture_002.lineart.crease_threshold = 0.0
ob_frame_003.location = (-0.0002758, 7.191, -0.0001379)
ob_frame_003.rotation_euler = (1.571, -4.371e-08, 1.571)
ob_frame_003.scale = (1.607, 1.17, 0.01766)
ob_frame_003.lock_rotations_4d = False
ob_frame_003.empty_display_type = 'ARROWS'
ob_frame_003.lineart.crease_threshold = 0.0
ob_image_texture_003.parent = ob_frame_003
ob_image_texture_003.matrix_parent_inverse = Matrix(((-2.719e-08, 0.6221, 0.0, -4.474), (-0.8545, -3.735e-08, -0.0, 2.686e-07), (0.0, -0.0, 56.63, 0.02343), (-0.0, 0.0, -0.0, 1.0)))
ob_image_texture_003.location = (0.0, 7.191, 0.007655)
ob_image_texture_003.rotation_euler = (0.0, -0.0, 1.571)
ob_image_texture_003.scale = (1.607, 1.17, 0.01766)
ob_image_texture_003.lock_rotations_4d = False
ob_image_texture_003.empty_display_type = 'ARROWS'
ob_image_texture_003.lineart.crease_threshold = 0.0
ob_glass_texture_002.parent = ob_frame_002
ob_glass_texture_002.matrix_parent_inverse = Matrix(((-3.207e-08, 0.7337, 0.0, -2.416), (-0.9521, -4.162e-08, -0.0, 1.37e-07), (0.0, -0.0, 63.1, -0.0), (-0.0, 0.0, -0.0, 1.0)))
ob_glass_texture_002.location = (0.0, 3.293, 0.0165)
ob_glass_texture_002.rotation_euler = (0.0, -0.0, 1.571)
ob_glass_texture_002.scale = (1.363, 1.05, 0.01585)
ob_glass_texture_002.lock_rotations_4d = False
ob_glass_texture_002.empty_display_type = 'ARROWS'
ob_glass_texture_002.lineart.crease_threshold = 0.0
ob_glass_texture_003.parent = ob_frame_003
ob_glass_texture_003.matrix_parent_inverse = Matrix(((-2.719e-08, 0.6221, 0.0, -4.474), (-0.8545, -3.735e-08, -0.0, 2.686e-07), (0.0, -0.0, 56.63, 0.02343), (-0.0, 0.0, -0.0, 1.0)))
ob_glass_texture_003.location = (0.0, 7.191, 0.02809)
ob_glass_texture_003.rotation_euler = (0.0, -0.0, 1.571)
ob_glass_texture_003.scale = (1.607, 1.17, 0.01766)
ob_glass_texture_003.lock_rotations_4d = False
ob_glass_texture_003.empty_display_type = 'ARROWS'
ob_glass_texture_003.lineart.crease_threshold = 0.0

# ---- collection membership
col_collection.objects.link(ob_image_texture_001)
col_collection.objects.link(ob_glass_texture_001)
col_collection.objects.link(ob_frame_001)
col_collection.objects.link(ob_frame_002)
col_collection.objects.link(ob_image_texture_002)
col_collection.objects.link(ob_frame_003)
col_collection.objects.link(ob_image_texture_003)
col_collection.objects.link(ob_glass_texture_002)
col_collection.objects.link(ob_glass_texture_003)

# ---- scene / render settings (as saved in the file)
scene.frame_start = 1; scene.frame_end = 250; scene.frame_set(1)
scene.render.engine = 'BLENDER_EEVEE_NEXT'
scene.render.bake_bias = 0.0
scene.render.bake_samples = 0
scene.render.compositor_device = 'GPU'
scene.eevee.use_volume_custom_range = False
scene.eevee.fast_gi_thickness_near = 0.1
scene.eevee.fast_gi_thickness_far = 0.0
scene.eevee.ray_tracing_options.screen_trace_thickness = 0.1
bpy.context.view_layer.update()

# ---- added for rendering (the .blend has no active camera and no usable light): camera, sun
cam_auto = bpy.data.cameras.new('AutoCamera')
cam_auto.lens = 50.0
cam_auto.sensor_width = 36.0
cam_auto.clip_end = 1000.0
ob_auto_camera = bpy.data.objects.new('AutoCamera', cam_auto)
scene.collection.objects.link(ob_auto_camera)
ob_auto_camera.location = (9.48081, -7.3325, 7.57889)
ob_auto_camera.rotation_euler = (1.09748, -7.21219e-08, 0.694738)
scene.camera = ob_auto_camera
light_auto_sun = bpy.data.lights.new('AutoSun', 'SUN')
light_auto_sun.energy = 3.0
light_auto_sun.angle = 0.0523599
ob_auto_sun = bpy.data.objects.new('AutoSun', light_auto_sun)
scene.collection.objects.link(ob_auto_sun)
ob_auto_sun.rotation_euler = (0.872665, 0.174533, 0.523599)
bpy.context.view_layer.update()
